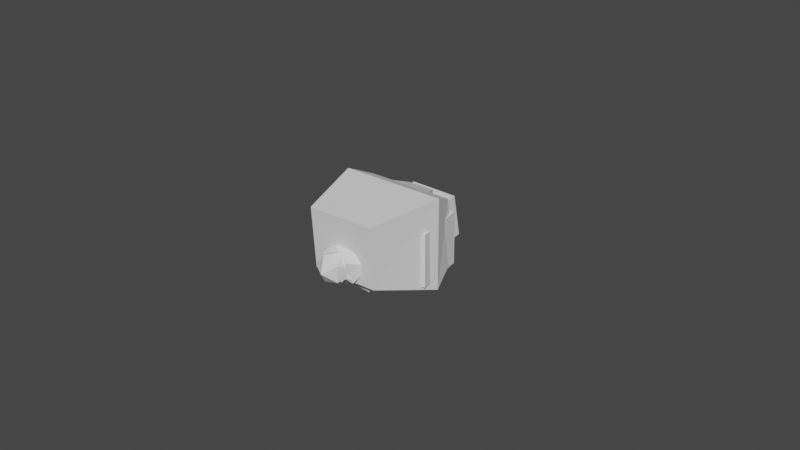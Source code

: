 # Source: ShyBoy.blend  (saved by Blender 2.93.20; exported with 4.5.12 LTS)
import bpy
from mathutils import Matrix  # noqa: F401  (used for matrix-valued properties, if any)

bpy.ops.wm.read_factory_settings(use_empty=True)
scene = bpy.context.scene
scene.name = 'Scene'

# ---- collections
col_collection = bpy.data.collections.new('Collection'); scene.collection.children.link(col_collection)
col_box_man = bpy.data.collections.new('box man'); scene.collection.children.link(col_box_man)

# ---- world
world_world = bpy.data.worlds.new('World'); scene.world = world_world
world_world.use_nodes = True; world_world.node_tree.nodes.clear()
_N = world_world.node_tree.nodes; _L = world_world.node_tree.links
n0 = _N.new('ShaderNodeOutputWorld'); n0.name = 'World Output'; n0.location = (300, 300)
n1 = _N.new('ShaderNodeBackground'); n1.name = 'Background'; n1.location = (10, 300)
n1.inputs[0].default_value = (0.05088, 0.05088, 0.05088, 1.0)
_L.new(n1.outputs[0], n0.inputs[0])
n0.is_active_output = True
world_world.color = (0.05088, 0.05088, 0.05088)
world_world.use_sun_shadow = False
world_world.sun_shadow_jitter_overblur = 0.0

# ---- meshes
me_cube_005 = bpy.data.meshes.new('Cube.005')
me_cube_005.from_pydata([(0.06266, 0.01499, -0.1939), (0.1796, -0.08658, -0.04498), (-0.006427, -0.1711, -0.1116), (-0.1448, -0.009882, -0.1439), (-0.04434, 0.1742, -0.09716), (0.1561, 0.1268, -0.03605), (0.04434, -0.1742, 0.09716), (-0.1561, -0.1268, 0.03605), (-0.1796, 0.08658, 0.04498), (0.006426, 0.1711, 0.1116), (0.1448, 0.009882, 0.1439), (-0.06266, -0.01499, 0.1939)], [], [(0, 1, 2), (1, 0, 5), (0, 2, 3), (0, 3, 4), (0, 4, 5), (1, 5, 10), (2, 1, 6), (3, 2, 7), (4, 3, 8), (5, 4, 9), (1, 10, 6), (2, 6, 7), (3, 7, 8), (4, 8, 9), (5, 9, 10), (6, 10, 11), (7, 6, 11), (8, 7, 11), (9, 8, 11), (10, 9, 11)])
_uv = me_cube_005.uv_layers.new(name='UVMap')
_uv.uv.foreach_set('vector', [0.8182, 0.0, 0.7273, 0.1575, 0.9091, 0.1575, 0.7273, 0.1575, 0.6364, 0.0, 0.5455, 0.1575, 0.09091, 0.0, 0.0, 0.1575, 0.1818, 0.1575, 0.2727, 0.0, 0.1818, 0.1575, 0.3636, 0.1575, 0.4545, 0.0, 0.3636, 0.1575, 0.5455, 0.1575, 0.7273, 0.1575, 0.5455, 0.1575, 0.6364, 0.3149, 0.9091, 0.1575, 0.7273, 0.1575, 0.8182, 0.3149, 0.1818, 0.1575, 0.0, 0.1575, 0.09091, 0.3149, 0.3636, 0.1575, 0.1818, 0.1575, 0.2727, 0.3149, 0.5455, 0.1575, 0.3636, 0.1575, 0.4545, 0.3149, 0.7273, 0.1575, 0.6364, 0.3149, 0.8182, 0.3149, 0.9091, 0.1575, 0.8182, 0.3149, 1.0, 0.3149, 0.1818, 0.1575, 0.09091, 0.3149, 0.2727, 0.3149, 0.3636, 0.1575, 0.2727, 0.3149, 0.4545, 0.3149, 0.5455, 0.1575, 0.4545, 0.3149, 0.6364, 0.3149, 0.8182, 0.3149, 0.6364, 0.3149, 0.7273, 0.4724, 1.0, 0.3149, 0.8182, 0.3149, 0.9091, 0.4724, 0.2727, 0.3149, 0.09091, 0.3149, 0.1818, 0.4724, 0.4545, 0.3149, 0.2727, 0.3149, 0.3636, 0.4724, 0.6364, 0.3149, 0.4545, 0.3149, 0.5455, 0.4724])
me_cube_005.use_remesh_fix_poles = True
me_cube_005.use_remesh_preserve_attributes = False
me_cube_005.use_mirror_vertex_groups = False
me_cube_005.update()
me_cube_001 = bpy.data.meshes.new('Cube.001')
me_cube_001.from_pydata([(0.03209, 0.01075, -0.41), (0.3359, -0.1729, -0.1628), (-0.0542, -0.3564, -0.1982), (-0.3495, -0.04072, -0.213), (-0.142, 0.3379, -0.1868), (0.2816, 0.2562, -0.1558), (0.142, -0.3379, 0.1868), (-0.2816, -0.2562, 0.1558), (-0.3359, 0.1729, 0.1628), (0.0542, 0.3564, 0.1982), (0.3495, 0.04072, 0.213), (-0.03209, -0.01075, 0.41)], [], [(0, 1, 2), (1, 0, 5), (0, 2, 3), (0, 3, 4), (0, 4, 5), (1, 5, 10), (2, 1, 6), (3, 2, 7), (4, 3, 8), (5, 4, 9), (1, 10, 6), (2, 6, 7), (3, 7, 8), (4, 8, 9), (5, 9, 10), (6, 10, 11), (7, 6, 11), (8, 7, 11), (9, 8, 11), (10, 9, 11)])
_uv = me_cube_001.uv_layers.new(name='UVMap')
_uv.uv.foreach_set('vector', [0.8182, 0.0, 0.7273, 0.1575, 0.9091, 0.1575, 0.7273, 0.1575, 0.6364, 0.0, 0.5455, 0.1575, 0.09091, 0.0, 0.0, 0.1575, 0.1818, 0.1575, 0.2727, 0.0, 0.1818, 0.1575, 0.3636, 0.1575, 0.4545, 0.0, 0.3636, 0.1575, 0.5455, 0.1575, 0.7273, 0.1575, 0.5455, 0.1575, 0.6364, 0.3149, 0.9091, 0.1575, 0.7273, 0.1575, 0.8182, 0.3149, 0.1818, 0.1575, 0.0, 0.1575, 0.09091, 0.3149, 0.3636, 0.1575, 0.1818, 0.1575, 0.2727, 0.3149, 0.5455, 0.1575, 0.3636, 0.1575, 0.4545, 0.3149, 0.7273, 0.1575, 0.6364, 0.3149, 0.8182, 0.3149, 0.9091, 0.1575, 0.8182, 0.3149, 1.0, 0.3149, 0.1818, 0.1575, 0.09091, 0.3149, 0.2727, 0.3149, 0.3636, 0.1575, 0.2727, 0.3149, 0.4545, 0.3149, 0.5455, 0.1575, 0.4545, 0.3149, 0.6364, 0.3149, 0.8182, 0.3149, 0.6364, 0.3149, 0.7273, 0.4724, 1.0, 0.3149, 0.8182, 0.3149, 0.9091, 0.4724, 0.2727, 0.3149, 0.09091, 0.3149, 0.1818, 0.4724, 0.4545, 0.3149, 0.2727, 0.3149, 0.3636, 0.4724, 0.6364, 0.3149, 0.4545, 0.3149, 0.5455, 0.4724])
me_cube_001.use_remesh_fix_poles = True
me_cube_001.use_remesh_preserve_attributes = False
me_cube_001.use_mirror_vertex_groups = False
me_cube_001.update()
me_cube_002 = bpy.data.meshes.new('Cube.002')
me_cube_002.from_pydata([(-0.237, -0.05917, -0.331), (-0.3515, 0.2132, -0.0151), (-0.01663, 0.3083, -0.2719), (0.1947, -0.05926, -0.3575), (-0.009508, -0.3815, -0.1536), (-0.3471, -0.2131, 0.05796), (0.009508, 0.3815, 0.1536), (0.3471, 0.2131, -0.05797), (0.3515, -0.2132, 0.0151), (0.01663, -0.3083, 0.2719), (-0.1947, 0.05926, 0.3575), (0.237, 0.05917, 0.331)], [], [(0, 1, 2), (1, 0, 5), (0, 2, 3), (0, 3, 4), (0, 4, 5), (1, 5, 10), (2, 1, 6), (3, 2, 7), (4, 3, 8), (5, 4, 9), (1, 10, 6), (2, 6, 7), (3, 7, 8), (4, 8, 9), (5, 9, 10), (6, 10, 11), (7, 6, 11), (8, 7, 11), (9, 8, 11), (10, 9, 11)])
_uv = me_cube_002.uv_layers.new(name='UVMap')
_uv.uv.foreach_set('vector', [0.8182, 0.0, 0.7273, 0.1575, 0.9091, 0.1575, 0.7273, 0.1575, 0.6364, 0.0, 0.5455, 0.1575, 0.09091, 0.0, 0.0, 0.1575, 0.1818, 0.1575, 0.2727, 0.0, 0.1818, 0.1575, 0.3636, 0.1575, 0.4545, 0.0, 0.3636, 0.1575, 0.5455, 0.1575, 0.7273, 0.1575, 0.5455, 0.1575, 0.6364, 0.3149, 0.9091, 0.1575, 0.7273, 0.1575, 0.8182, 0.3149, 0.1818, 0.1575, 0.0, 0.1575, 0.09091, 0.3149, 0.3636, 0.1575, 0.1818, 0.1575, 0.2727, 0.3149, 0.5455, 0.1575, 0.3636, 0.1575, 0.4545, 0.3149, 0.7273, 0.1575, 0.6364, 0.3149, 0.8182, 0.3149, 0.9091, 0.1575, 0.8182, 0.3149, 1.0, 0.3149, 0.1818, 0.1575, 0.09091, 0.3149, 0.2727, 0.3149, 0.3636, 0.1575, 0.2727, 0.3149, 0.4545, 0.3149, 0.5455, 0.1575, 0.4545, 0.3149, 0.6364, 0.3149, 0.8182, 0.3149, 0.6364, 0.3149, 0.7273, 0.4724, 1.0, 0.3149, 0.8182, 0.3149, 0.9091, 0.4724, 0.2727, 0.3149, 0.09091, 0.3149, 0.1818, 0.4724, 0.4545, 0.3149, 0.2727, 0.3149, 0.3636, 0.4724, 0.6364, 0.3149, 0.4545, 0.3149, 0.5455, 0.4724])
me_cube_002.use_remesh_fix_poles = True
me_cube_002.use_remesh_preserve_attributes = False
me_cube_002.use_mirror_vertex_groups = False
me_cube_002.update()
me_cube_003 = bpy.data.meshes.new('Cube.003')
me_cube_003.from_pydata([(-0.0004452, 0.01345, -0.305), (0.2207, -0.1543, -0.1438), (-0.0846, -0.2534, -0.1477), (-0.2733, 0.006016, -0.136), (-0.08456, 0.2655, -0.1248), (0.2207, 0.1664, -0.1297), (0.08456, -0.2655, 0.1248), (-0.2207, -0.1664, 0.1297), (-0.2207, 0.1543, 0.1438), (0.0846, 0.2534, 0.1477), (0.2733, -0.006016, 0.136), (0.0004452, -0.01345, 0.305)], [], [(0, 1, 2), (1, 0, 5), (0, 2, 3), (0, 3, 4), (0, 4, 5), (1, 5, 10), (2, 1, 6), (3, 2, 7), (4, 3, 8), (5, 4, 9), (1, 10, 6), (2, 6, 7), (3, 7, 8), (4, 8, 9), (5, 9, 10), (6, 10, 11), (7, 6, 11), (8, 7, 11), (9, 8, 11), (10, 9, 11)])
_uv = me_cube_003.uv_layers.new(name='UVMap')
_uv.uv.foreach_set('vector', [0.8182, 0.0, 0.7273, 0.1575, 0.9091, 0.1575, 0.7273, 0.1575, 0.6364, 0.0, 0.5455, 0.1575, 0.09091, 0.0, 0.0, 0.1575, 0.1818, 0.1575, 0.2727, 0.0, 0.1818, 0.1575, 0.3636, 0.1575, 0.4545, 0.0, 0.3636, 0.1575, 0.5455, 0.1575, 0.7273, 0.1575, 0.5455, 0.1575, 0.6364, 0.3149, 0.9091, 0.1575, 0.7273, 0.1575, 0.8182, 0.3149, 0.1818, 0.1575, 0.0, 0.1575, 0.09091, 0.3149, 0.3636, 0.1575, 0.1818, 0.1575, 0.2727, 0.3149, 0.5455, 0.1575, 0.3636, 0.1575, 0.4545, 0.3149, 0.7273, 0.1575, 0.6364, 0.3149, 0.8182, 0.3149, 0.9091, 0.1575, 0.8182, 0.3149, 1.0, 0.3149, 0.1818, 0.1575, 0.09091, 0.3149, 0.2727, 0.3149, 0.3636, 0.1575, 0.2727, 0.3149, 0.4545, 0.3149, 0.5455, 0.1575, 0.4545, 0.3149, 0.6364, 0.3149, 0.8182, 0.3149, 0.6364, 0.3149, 0.7273, 0.4724, 1.0, 0.3149, 0.8182, 0.3149, 0.9091, 0.4724, 0.2727, 0.3149, 0.09091, 0.3149, 0.1818, 0.4724, 0.4545, 0.3149, 0.2727, 0.3149, 0.3636, 0.4724, 0.6364, 0.3149, 0.4545, 0.3149, 0.5455, 0.4724])
me_cube_003.use_remesh_fix_poles = True
me_cube_003.use_remesh_preserve_attributes = False
me_cube_003.use_mirror_vertex_groups = False
me_cube_003.update()
me_cube_004 = bpy.data.meshes.new('Cube.004')
me_cube_004.from_pydata([(0.006692, 0.004836, -0.3052), (0.2275, -0.1533, -0.134), (-0.07538, -0.2594, -0.1423), (-0.2699, -0.004017, -0.1426), (-0.08731, 0.2599, -0.1344), (0.2201, 0.1676, -0.1291), (0.08731, -0.2599, 0.1344), (-0.2201, -0.1676, 0.1291), (-0.2275, 0.1533, 0.134), (0.07538, 0.2594, 0.1423), (0.2699, 0.004017, 0.1426), (-0.006693, -0.004836, 0.3052)], [], [(0, 1, 2), (1, 0, 5), (0, 2, 3), (0, 3, 4), (0, 4, 5), (1, 5, 10), (2, 1, 6), (3, 2, 7), (4, 3, 8), (5, 4, 9), (1, 10, 6), (2, 6, 7), (3, 7, 8), (4, 8, 9), (5, 9, 10), (6, 10, 11), (7, 6, 11), (8, 7, 11), (9, 8, 11), (10, 9, 11)])
_uv = me_cube_004.uv_layers.new(name='UVMap')
_uv.uv.foreach_set('vector', [0.8182, 0.0, 0.7273, 0.1575, 0.9091, 0.1575, 0.7273, 0.1575, 0.6364, 0.0, 0.5455, 0.1575, 0.09091, 0.0, 0.0, 0.1575, 0.1818, 0.1575, 0.2727, 0.0, 0.1818, 0.1575, 0.3636, 0.1575, 0.4545, 0.0, 0.3636, 0.1575, 0.5455, 0.1575, 0.7273, 0.1575, 0.5455, 0.1575, 0.6364, 0.3149, 0.9091, 0.1575, 0.7273, 0.1575, 0.8182, 0.3149, 0.1818, 0.1575, 0.0, 0.1575, 0.09091, 0.3149, 0.3636, 0.1575, 0.1818, 0.1575, 0.2727, 0.3149, 0.5455, 0.1575, 0.3636, 0.1575, 0.4545, 0.3149, 0.7273, 0.1575, 0.6364, 0.3149, 0.8182, 0.3149, 0.9091, 0.1575, 0.8182, 0.3149, 1.0, 0.3149, 0.1818, 0.1575, 0.09091, 0.3149, 0.2727, 0.3149, 0.3636, 0.1575, 0.2727, 0.3149, 0.4545, 0.3149, 0.5455, 0.1575, 0.4545, 0.3149, 0.6364, 0.3149, 0.8182, 0.3149, 0.6364, 0.3149, 0.7273, 0.4724, 1.0, 0.3149, 0.8182, 0.3149, 0.9091, 0.4724, 0.2727, 0.3149, 0.09091, 0.3149, 0.1818, 0.4724, 0.4545, 0.3149, 0.2727, 0.3149, 0.3636, 0.4724, 0.6364, 0.3149, 0.4545, 0.3149, 0.5455, 0.4724])
me_cube_004.use_remesh_fix_poles = True
me_cube_004.use_remesh_preserve_attributes = False
me_cube_004.use_mirror_vertex_groups = False
me_cube_004.update()
me_cube_006 = bpy.data.meshes.new('Cube.006')
me_cube_006.from_pydata([(-0.1929, -0.6792, -0.8958), (-0.3328, -0.4448, 0.7341), (-0.2092, 0.2209, -0.7147), (-0.3351, 0.8012, 0.7722), (0.3578, -0.6798, -0.8431), (0.1866, -0.4453, 0.7838), (0.3414, 0.2203, -0.6621), (0.1843, 0.8006, 0.8219), (-0.6148, -0.7319, -0.08021), (-0.6174, 0.8363, -0.03586), (0.6148, 0.8349, 0.08204), (0.6173, -0.7333, 0.03768)], [], [(8, 1, 3, 9), (9, 3, 7, 10), (10, 7, 5, 11), (11, 5, 1, 8), (2, 6, 4, 0), (7, 3, 1, 5), (4, 11, 8, 0), (6, 10, 11, 4), (2, 9, 10, 6), (0, 8, 9, 2)])
_uv = me_cube_006.uv_layers.new(name='UVMap')
_uv.uv.foreach_set('vector', [0.5061, 0.0, 0.625, 0.0, 0.625, 0.25, 0.5061, 0.25, 0.5061, 0.25, 0.625, 0.25, 0.625, 0.5, 0.5061, 0.5, 0.5061, 0.5, 0.625, 0.5, 0.625, 0.75, 0.5061, 0.75, 0.5061, 0.75, 0.625, 0.75, 0.625, 1.0, 0.5061, 1.0, 0.125, 0.5, 0.375, 0.5, 0.375, 0.75, 0.125, 0.75, 0.625, 0.5, 0.875, 0.5, 0.875, 0.75, 0.625, 0.75, 0.375, 0.75, 0.5061, 0.75, 0.5061, 1.0, 0.375, 1.0, 0.375, 0.5, 0.5061, 0.5, 0.5061, 0.75, 0.375, 0.75, 0.375, 0.25, 0.5061, 0.25, 0.5061, 0.5, 0.375, 0.5, 0.375, 0.0, 0.5061, 0.0, 0.5061, 0.25, 0.375, 0.25])
me_cube_006.use_remesh_fix_poles = True
me_cube_006.use_remesh_preserve_attributes = False
me_cube_006.use_mirror_vertex_groups = False
me_cube_006.update()
me_cube_007 = bpy.data.meshes.new('Cube.007')
me_cube_007.from_pydata([(-0.2206, -0.211, -0.4655), (-0.2716, -0.3145, 0.359), (-0.2268, 0.3039, -0.4012), (-0.2777, 0.2004, 0.4232), (0.2972, -0.2088, -0.4332), (0.2463, -0.3124, 0.3912), (0.2911, 0.306, -0.369), (0.162, 0.2364, 0.4955)], [], [(0, 1, 3, 2), (2, 3, 7, 6), (6, 7, 5, 4), (4, 5, 1, 0), (2, 6, 4, 0), (7, 3, 1, 5)])
_uv = me_cube_007.uv_layers.new(name='UVMap')
_uv.uv.foreach_set('vector', [0.375, 0.0, 0.625, 0.0, 0.625, 0.25, 0.375, 0.25, 0.375, 0.25, 0.625, 0.25, 0.625, 0.5, 0.375, 0.5, 0.375, 0.5, 0.625, 0.5, 0.625, 0.75, 0.375, 0.75, 0.375, 0.75, 0.625, 0.75, 0.625, 1.0, 0.375, 1.0, 0.125, 0.5, 0.375, 0.5, 0.375, 0.75, 0.125, 0.75, 0.625, 0.5, 0.875, 0.5, 0.875, 0.75, 0.625, 0.75])
me_cube_007.use_remesh_fix_poles = True
me_cube_007.use_remesh_preserve_attributes = False
me_cube_007.use_mirror_vertex_groups = False
me_cube_007.update()
me_cube_008 = bpy.data.meshes.new('Cube.008')
me_cube_008.from_pydata([(-0.5612, -0.7124, -1.151), (-0.8722, -0.579, 0.7022), (-0.5707, 0.4777, -1.076), (-0.8852, 0.6781, 0.8272), (0.7055, -0.7072, -1.072), (0.7831, -0.5721, 0.8053), (0.6959, 0.4829, -0.9974), (0.7701, 0.6849, 0.9303), (-1.011, -0.8225, 0.1999), (-1.018, 0.9379, 0.192), (0.9784, 0.9461, 0.3163), (0.9851, -0.8143, 0.3242)], [], [(8, 1, 3, 9), (9, 3, 7, 10), (10, 7, 5, 11), (11, 5, 1, 8), (2, 6, 4, 0), (7, 3, 1, 5), (4, 11, 8, 0), (6, 10, 11, 4), (2, 9, 10, 6), (0, 8, 9, 2)])
_uv = me_cube_008.uv_layers.new(name='UVMap')
_uv.uv.foreach_set('vector', [0.5327, 0.0, 0.625, 0.0, 0.625, 0.25, 0.5327, 0.25, 0.5327, 0.25, 0.625, 0.25, 0.625, 0.5, 0.5327, 0.5, 0.5327, 0.5, 0.625, 0.5, 0.625, 0.75, 0.5327, 0.75, 0.5327, 0.75, 0.625, 0.75, 0.625, 1.0, 0.5327, 1.0, 0.125, 0.5, 0.375, 0.5, 0.375, 0.75, 0.125, 0.75, 0.625, 0.5, 0.875, 0.5, 0.875, 0.75, 0.625, 0.75, 0.375, 0.75, 0.5327, 0.75, 0.5327, 1.0, 0.375, 1.0, 0.375, 0.5, 0.5327, 0.5, 0.5327, 0.75, 0.375, 0.75, 0.375, 0.25, 0.5327, 0.25, 0.5327, 0.5, 0.375, 0.5, 0.375, 0.0, 0.5327, 0.0, 0.5327, 0.25, 0.375, 0.25])
me_cube_008.use_remesh_fix_poles = True
me_cube_008.use_remesh_preserve_attributes = False
me_cube_008.use_mirror_vertex_groups = False
me_cube_008.update()
me_cube_009 = bpy.data.meshes.new('Cube.009')
me_cube_009.from_pydata([(-0.4303, -0.4112, -0.6275), (-0.5024, -0.4241, 0.5314), (-0.4361, 0.4203, -0.5898), (-0.5082, 0.4073, 0.5691), (0.5082, -0.4073, -0.5691), (0.4361, -0.4203, 0.5898), (0.5024, 0.4241, -0.5314), (0.4303, 0.4112, 0.6275)], [], [(0, 1, 3, 2), (2, 3, 7, 6), (6, 7, 5, 4), (4, 5, 1, 0), (2, 6, 4, 0), (7, 3, 1, 5)])
_uv = me_cube_009.uv_layers.new(name='UVMap')
_uv.uv.foreach_set('vector', [0.375, 0.0, 0.625, 0.0, 0.625, 0.25, 0.375, 0.25, 0.375, 0.25, 0.625, 0.25, 0.625, 0.5, 0.375, 0.5, 0.375, 0.5, 0.625, 0.5, 0.625, 0.75, 0.375, 0.75, 0.375, 0.75, 0.625, 0.75, 0.625, 1.0, 0.375, 1.0, 0.125, 0.5, 0.375, 0.5, 0.375, 0.75, 0.125, 0.75, 0.625, 0.5, 0.875, 0.5, 0.875, 0.75, 0.625, 0.75])
me_cube_009.use_remesh_fix_poles = True
me_cube_009.use_remesh_preserve_attributes = False
me_cube_009.use_mirror_vertex_groups = False
me_cube_009.update()
me_cube_010 = bpy.data.meshes.new('Cube.010')
me_cube_010.from_pydata([(-0.9018, -0.5093, -0.5031), (-0.8488, -0.5093, 0.5127), (-0.9018, 0.5093, -0.5031), (-0.8488, 0.5093, 0.5127), (0.993, -0.5093, -0.4357), (0.7789, -0.5093, 0.5706), (0.993, 0.5093, -0.4357), (0.7789, 0.5093, 0.5706), (0.01369, 0.5093, -0.6862), (-0.03495, 0.5093, 0.5417), (0.01369, -0.5093, -0.6862), (-0.03495, -0.5093, 0.5417)], [], [(0, 1, 3, 2), (8, 9, 7, 6), (6, 7, 5, 4), (10, 11, 1, 0), (8, 6, 4, 10), (9, 3, 1, 11), (7, 9, 11, 5), (2, 8, 10, 0), (4, 5, 11, 10), (2, 3, 9, 8)])
_uv = me_cube_010.uv_layers.new(name='UVMap')
_uv.uv.foreach_set('vector', [0.375, 0.0, 0.625, 0.0, 0.625, 0.25, 0.375, 0.25, 0.375, 0.375, 0.625, 0.375, 0.625, 0.5, 0.375, 0.5, 0.375, 0.5, 0.625, 0.5, 0.625, 0.75, 0.375, 0.75, 0.375, 0.875, 0.625, 0.875, 0.625, 1.0, 0.375, 1.0, 0.25, 0.5, 0.375, 0.5, 0.375, 0.75, 0.25, 0.75, 0.75, 0.5, 0.875, 0.5, 0.875, 0.75, 0.75, 0.75, 0.625, 0.5, 0.75, 0.5, 0.75, 0.75, 0.625, 0.75, 0.125, 0.5, 0.25, 0.5, 0.25, 0.75, 0.125, 0.75, 0.375, 0.75, 0.625, 0.75, 0.625, 0.875, 0.375, 0.875, 0.375, 0.25, 0.625, 0.25, 0.625, 0.375, 0.375, 0.375])
me_cube_010.use_remesh_fix_poles = True
me_cube_010.use_remesh_preserve_attributes = False
me_cube_010.use_mirror_vertex_groups = False
me_cube_010.update()
me_cube_011 = bpy.data.meshes.new('Cube.011')
me_cube_011.from_pydata([(-0.1233, 0.3875, -1.031), (-0.6485, 0.3758, 0.9036), (0.5345, 0.3969, -0.8861), (0.1982, 0.3879, 1.09), (-0.1062, -0.2894, -1.065), (-0.6265, -0.4955, 0.8604), (0.5516, -0.2799, -0.9196), (0.2202, -0.4833, 1.047)], [], [(0, 1, 3, 2), (2, 3, 7, 6), (6, 7, 5, 4), (4, 5, 1, 0), (2, 6, 4, 0), (7, 3, 1, 5)])
_uv = me_cube_011.uv_layers.new(name='UVMap')
_uv.uv.foreach_set('vector', [0.375, 0.0, 0.625, 0.0, 0.625, 0.25, 0.375, 0.25, 0.375, 0.25, 0.625, 0.25, 0.625, 0.5, 0.375, 0.5, 0.375, 0.5, 0.625, 0.5, 0.625, 0.75, 0.375, 0.75, 0.375, 0.75, 0.625, 0.75, 0.625, 1.0, 0.375, 1.0, 0.125, 0.5, 0.375, 0.5, 0.375, 0.75, 0.125, 0.75, 0.625, 0.5, 0.875, 0.5, 0.875, 0.75, 0.625, 0.75])
me_cube_011.use_remesh_fix_poles = True
me_cube_011.use_remesh_preserve_attributes = False
me_cube_011.use_mirror_vertex_groups = False
me_cube_011.update()
me_cube_012 = bpy.data.meshes.new('Cube.012')
me_cube_012.from_pydata([(-0.1627, -0.1412, -1.07), (-0.3195, -0.369, 1.032), (-0.1724, 0.244, -1.049), (-0.3349, 0.2425, 1.064), (0.2197, -0.132, -1.061), (0.2876, -0.3544, 1.046), (0.21, 0.2532, -1.04), (0.2721, 0.257, 1.078)], [], [(0, 1, 3, 2), (2, 3, 7, 6), (6, 7, 5, 4), (4, 5, 1, 0), (2, 6, 4, 0), (7, 3, 1, 5)])
_uv = me_cube_012.uv_layers.new(name='UVMap')
_uv.uv.foreach_set('vector', [0.375, 0.0, 0.625, 0.0, 0.625, 0.25, 0.375, 0.25, 0.375, 0.25, 0.625, 0.25, 0.625, 0.5, 0.375, 0.5, 0.375, 0.5, 0.625, 0.5, 0.625, 0.75, 0.375, 0.75, 0.375, 0.75, 0.625, 0.75, 0.625, 1.0, 0.375, 1.0, 0.125, 0.5, 0.375, 0.5, 0.375, 0.75, 0.125, 0.75, 0.625, 0.5, 0.875, 0.5, 0.875, 0.75, 0.625, 0.75])
me_cube_012.use_remesh_fix_poles = True
me_cube_012.use_remesh_preserve_attributes = False
me_cube_012.use_mirror_vertex_groups = False
me_cube_012.update()
me_cube_013 = bpy.data.meshes.new('Cube.013')
me_cube_013.from_pydata([(-0.2858, -0.6608, -0.3015), (-0.2932, -0.5675, -0.08337), (-0.2414, 0.6567, 0.02882), (-0.1757, 0.4291, 0.3017), (0.238, -0.6773, -0.3058), (0.2306, -0.584, -0.08767), (0.2824, 0.6401, 0.02453), (0.2325, 0.4162, 0.2983), (-0.2591, 0.1306, -0.1031), (-0.2007, 0.05795, 0.1694), (0.2647, 0.114, -0.1074), (0.2075, 0.04504, 0.166)], [], [(8, 9, 3, 2), (2, 3, 7, 6), (10, 11, 5, 4), (4, 5, 1, 0), (8, 10, 4, 0), (11, 9, 1, 5), (7, 3, 9, 11), (2, 6, 10, 8), (6, 7, 11, 10), (0, 1, 9, 8)])
_uv = me_cube_013.uv_layers.new(name='UVMap')
_uv.uv.foreach_set('vector', [0.375, 0.1502, 0.625, 0.1502, 0.625, 0.25, 0.375, 0.25, 0.375, 0.25, 0.625, 0.25, 0.625, 0.5, 0.375, 0.5, 0.375, 0.5998, 0.625, 0.5998, 0.625, 0.75, 0.375, 0.75, 0.375, 0.75, 0.625, 0.75, 0.625, 1.0, 0.375, 1.0, 0.125, 0.5998, 0.375, 0.5998, 0.375, 0.75, 0.125, 0.75, 0.625, 0.5998, 0.875, 0.5998, 0.875, 0.75, 0.625, 0.75, 0.625, 0.5, 0.875, 0.5, 0.875, 0.5998, 0.625, 0.5998, 0.125, 0.5, 0.375, 0.5, 0.375, 0.5998, 0.125, 0.5998, 0.375, 0.5, 0.625, 0.5, 0.625, 0.5998, 0.375, 0.5998, 0.375, 0.0, 0.625, 0.0, 0.625, 0.1502, 0.375, 0.1502])
me_cube_013.use_remesh_fix_poles = True
me_cube_013.use_remesh_preserve_attributes = False
me_cube_013.use_mirror_vertex_groups = False
me_cube_013.update()
me_cube_014 = bpy.data.meshes.new('Cube.014')
me_cube_014.from_pydata([(-0.247, -0.708, -0.2165), (-0.2589, -0.5897, -0.01109), (-0.2803, 0.6399, -0.04716), (-0.1996, 0.4512, 0.2502), (0.2768, -0.694, -0.2253), (0.2649, -0.5757, -0.01984), (0.2435, 0.654, -0.05591), (0.2086, 0.4621, 0.2434), (-0.267, 0.1017, -0.1148), (-0.2029, 0.06596, 0.1637), (0.2568, 0.1157, -0.1235), (0.2053, 0.0769, 0.1569)], [], [(8, 9, 3, 2), (2, 3, 7, 6), (10, 11, 5, 4), (4, 5, 1, 0), (8, 10, 4, 0), (11, 9, 1, 5), (7, 3, 9, 11), (2, 6, 10, 8), (6, 7, 11, 10), (0, 1, 9, 8)])
_uv = me_cube_014.uv_layers.new(name='UVMap')
_uv.uv.foreach_set('vector', [0.375, 0.1502, 0.625, 0.1502, 0.625, 0.25, 0.375, 0.25, 0.375, 0.25, 0.625, 0.25, 0.625, 0.5, 0.375, 0.5, 0.375, 0.5998, 0.625, 0.5998, 0.625, 0.75, 0.375, 0.75, 0.375, 0.75, 0.625, 0.75, 0.625, 1.0, 0.375, 1.0, 0.125, 0.5998, 0.375, 0.5998, 0.375, 0.75, 0.125, 0.75, 0.625, 0.5998, 0.875, 0.5998, 0.875, 0.75, 0.625, 0.75, 0.625, 0.5, 0.875, 0.5, 0.875, 0.5998, 0.625, 0.5998, 0.125, 0.5, 0.375, 0.5, 0.375, 0.5998, 0.125, 0.5998, 0.375, 0.5, 0.625, 0.5, 0.625, 0.5998, 0.375, 0.5998, 0.375, 0.0, 0.625, 0.0, 0.625, 0.1502, 0.375, 0.1502])
me_cube_014.use_remesh_fix_poles = True
me_cube_014.use_remesh_preserve_attributes = False
me_cube_014.use_mirror_vertex_groups = False
me_cube_014.update()
me_cube_015 = bpy.data.meshes.new('Cube.015')
me_cube_015.from_pydata([(-0.1798, -0.09539, -1.068), (-0.3032, -0.3914, 1.028), (-0.1803, 0.2664, -1.039), (-0.304, 0.2191, 1.078), (0.1801, -0.09492, -1.068), (0.3042, -0.3906, 1.028), (0.1796, 0.2668, -1.039), (0.3034, 0.2199, 1.078)], [], [(0, 1, 3, 2), (2, 3, 7, 6), (6, 7, 5, 4), (4, 5, 1, 0), (2, 6, 4, 0), (7, 3, 1, 5)])
_uv = me_cube_015.uv_layers.new(name='UVMap')
_uv.uv.foreach_set('vector', [0.375, 0.0, 0.625, 0.0, 0.625, 0.25, 0.375, 0.25, 0.375, 0.25, 0.625, 0.25, 0.625, 0.5, 0.375, 0.5, 0.375, 0.5, 0.625, 0.5, 0.625, 0.75, 0.375, 0.75, 0.375, 0.75, 0.625, 0.75, 0.625, 1.0, 0.375, 1.0, 0.125, 0.5, 0.375, 0.5, 0.375, 0.75, 0.125, 0.75, 0.625, 0.5, 0.875, 0.5, 0.875, 0.75, 0.625, 0.75])
me_cube_015.use_remesh_fix_poles = True
me_cube_015.use_remesh_preserve_attributes = False
me_cube_015.use_mirror_vertex_groups = False
me_cube_015.update()
me_cube_016 = bpy.data.meshes.new('Cube.016')
me_cube_016.from_pydata([(-0.4093, -0.2888, -0.9886), (-0.361, -0.4863, 1.006), (-0.4118, 0.384, -0.9546), (-0.3642, 0.3797, 1.05), (0.2668, -0.2838, -1.038), (0.5093, -0.4799, 0.9427), (0.2643, 0.389, -1.004), (0.5061, 0.3861, 0.9865)], [], [(0, 1, 3, 2), (2, 3, 7, 6), (6, 7, 5, 4), (4, 5, 1, 0), (2, 6, 4, 0), (7, 3, 1, 5)])
_uv = me_cube_016.uv_layers.new(name='UVMap')
_uv.uv.foreach_set('vector', [0.375, 0.0, 0.625, 0.0, 0.625, 0.25, 0.375, 0.25, 0.375, 0.25, 0.625, 0.25, 0.625, 0.5, 0.375, 0.5, 0.375, 0.5, 0.625, 0.5, 0.625, 0.75, 0.375, 0.75, 0.375, 0.75, 0.625, 0.75, 0.625, 1.0, 0.375, 1.0, 0.125, 0.5, 0.375, 0.5, 0.375, 0.75, 0.125, 0.75, 0.625, 0.5, 0.875, 0.5, 0.875, 0.75, 0.625, 0.75])
me_cube_016.use_remesh_fix_poles = True
me_cube_016.use_remesh_preserve_attributes = False
me_cube_016.use_mirror_vertex_groups = False
me_cube_016.update()
me_cube_017 = bpy.data.meshes.new('Cube.017')
me_cube_017.from_pydata([(-0.5179, 0.01021, -0.6215), (0.01639, -0.4202, 0.71), (-0.435, 0.4321, -0.528), (0.1102, 0.05689, 0.8158), (-0.1301, -0.02687, -0.7981), (0.4549, -0.4621, 0.5103), (-0.04718, 0.395, -0.7045), (0.5487, 0.01496, 0.6161)], [], [(0, 1, 3, 2), (2, 3, 7, 6), (6, 7, 5, 4), (4, 5, 1, 0), (2, 6, 4, 0), (7, 3, 1, 5)])
_uv = me_cube_017.uv_layers.new(name='UVMap')
_uv.uv.foreach_set('vector', [0.375, 0.0, 0.625, 0.0, 0.625, 0.25, 0.375, 0.25, 0.375, 0.25, 0.625, 0.25, 0.625, 0.5, 0.375, 0.5, 0.375, 0.5, 0.625, 0.5, 0.625, 0.75, 0.375, 0.75, 0.375, 0.75, 0.625, 0.75, 0.625, 1.0, 0.375, 1.0, 0.125, 0.5, 0.375, 0.5, 0.375, 0.75, 0.125, 0.75, 0.625, 0.5, 0.875, 0.5, 0.875, 0.75, 0.625, 0.75])
me_cube_017.use_remesh_fix_poles = True
me_cube_017.use_remesh_preserve_attributes = False
me_cube_017.use_mirror_vertex_groups = False
me_cube_017.update()
me_cube_018 = bpy.data.meshes.new('Cube.018')
me_cube_018.from_pydata([(-0.3226, -0.1509, -0.5451), (-0.01585, -0.2117, 0.6491), (-0.3229, 0.1513, -0.5448), (-0.01632, 0.2103, 0.6496), (-0.0398, -0.1505, -0.6322), (0.379, -0.2111, 0.5275), (-0.04013, 0.1517, -0.6319), (0.3786, 0.2108, 0.5279)], [], [(0, 1, 3, 2), (2, 3, 7, 6), (6, 7, 5, 4), (4, 5, 1, 0), (2, 6, 4, 0), (7, 3, 1, 5)])
_uv = me_cube_018.uv_layers.new(name='UVMap')
_uv.uv.foreach_set('vector', [0.375, 0.0, 0.625, 0.0, 0.625, 0.25, 0.375, 0.25, 0.375, 0.25, 0.625, 0.25, 0.625, 0.5, 0.375, 0.5, 0.375, 0.5, 0.625, 0.5, 0.625, 0.75, 0.375, 0.75, 0.375, 0.75, 0.625, 0.75, 0.625, 1.0, 0.375, 1.0, 0.125, 0.5, 0.375, 0.5, 0.375, 0.75, 0.125, 0.75, 0.625, 0.5, 0.875, 0.5, 0.875, 0.75, 0.625, 0.75])
me_cube_018.use_remesh_fix_poles = True
me_cube_018.use_remesh_preserve_attributes = False
me_cube_018.use_mirror_vertex_groups = False
me_cube_018.update()
me_cube_019 = bpy.data.meshes.new('Cube.019')
me_cube_019.from_pydata([(-0.1404, -0.07833, -0.3254), (-0.06489, -0.0712, 0.3018), (-0.1536, 0.3314, -0.3285), (-0.07806, 0.3385, 0.2987), (0.06878, -0.07179, -0.3507), (0.1443, -0.06467, 0.2765), (0.05561, 0.338, -0.3537), (0.1311, 0.3451, 0.2734), (-0.07177, -0.2948, -0.09808), (-0.02985, -0.08332, 0.2348), (-0.08404, -0.1865, -0.1653), (-0.04213, 0.02497, 0.1675), (0.05141, -0.2917, -0.1156), (0.09332, -0.08021, 0.2173), (0.03914, -0.1834, -0.1828), (0.08105, 0.02807, 0.1501)], [], [(0, 1, 3, 2), (2, 3, 7, 6), (6, 7, 5, 4), (4, 5, 1, 0), (2, 6, 4, 0), (7, 3, 1, 5), (8, 9, 11, 10), (10, 11, 15, 14), (14, 15, 13, 12), (12, 13, 9, 8), (10, 14, 12, 8), (15, 11, 9, 13)])
_uv = me_cube_019.uv_layers.new(name='UVMap')
_uv.uv.foreach_set('vector', [0.375, 0.0, 0.625, 0.0, 0.625, 0.25, 0.375, 0.25, 0.375, 0.25, 0.625, 0.25, 0.625, 0.5, 0.375, 0.5, 0.375, 0.5, 0.625, 0.5, 0.625, 0.75, 0.375, 0.75, 0.375, 0.75, 0.625, 0.75, 0.625, 1.0, 0.375, 1.0, 0.125, 0.5, 0.375, 0.5, 0.375, 0.75, 0.125, 0.75, 0.625, 0.5, 0.875, 0.5, 0.875, 0.75, 0.625, 0.75, 0.375, 0.0, 0.625, 0.0, 0.625, 0.25, 0.375, 0.25, 0.375, 0.25, 0.625, 0.25, 0.625, 0.5, 0.375, 0.5, 0.375, 0.5, 0.625, 0.5, 0.625, 0.75, 0.375, 0.75, 0.375, 0.75, 0.625, 0.75, 0.625, 1.0, 0.375, 1.0, 0.125, 0.5, 0.375, 0.5, 0.375, 0.75, 0.125, 0.75, 0.625, 0.5, 0.875, 0.5, 0.875, 0.75, 0.625, 0.75])
me_cube_019.use_remesh_fix_poles = True
me_cube_019.use_remesh_preserve_attributes = False
me_cube_019.use_mirror_vertex_groups = False
me_cube_019.update()
me_cube_020 = bpy.data.meshes.new('Cube.020')
me_cube_020.from_pydata([(-0.1003, 0.02283, -0.1766), (0.07783, -0.09652, -0.1624), (-0.1035, -0.1626, -0.06799), (-0.2038, 0.01016, 0.01129), (-0.08442, 0.1829, -0.03417), (0.08964, 0.117, -0.1415), (0.08442, -0.1829, 0.03417), (-0.08964, -0.117, 0.1415), (-0.07783, 0.09652, 0.1624), (0.1035, 0.1626, 0.06799), (0.2038, -0.01016, -0.01129), (0.1003, -0.02283, 0.1766)], [], [(0, 1, 2), (1, 0, 5), (0, 2, 3), (0, 3, 4), (0, 4, 5), (1, 5, 10), (2, 1, 6), (3, 2, 7), (4, 3, 8), (5, 4, 9), (1, 10, 6), (2, 6, 7), (3, 7, 8), (4, 8, 9), (5, 9, 10), (6, 10, 11), (7, 6, 11), (8, 7, 11), (9, 8, 11), (10, 9, 11)])
_uv = me_cube_020.uv_layers.new(name='UVMap')
_uv.uv.foreach_set('vector', [0.8182, 0.0, 0.7273, 0.1575, 0.9091, 0.1575, 0.7273, 0.1575, 0.6364, 0.0, 0.5455, 0.1575, 0.09091, 0.0, 0.0, 0.1575, 0.1818, 0.1575, 0.2727, 0.0, 0.1818, 0.1575, 0.3636, 0.1575, 0.4545, 0.0, 0.3636, 0.1575, 0.5455, 0.1575, 0.7273, 0.1575, 0.5455, 0.1575, 0.6364, 0.3149, 0.9091, 0.1575, 0.7273, 0.1575, 0.8182, 0.3149, 0.1818, 0.1575, 0.0, 0.1575, 0.09091, 0.3149, 0.3636, 0.1575, 0.1818, 0.1575, 0.2727, 0.3149, 0.5455, 0.1575, 0.3636, 0.1575, 0.4545, 0.3149, 0.7273, 0.1575, 0.6364, 0.3149, 0.8182, 0.3149, 0.9091, 0.1575, 0.8182, 0.3149, 1.0, 0.3149, 0.1818, 0.1575, 0.09091, 0.3149, 0.2727, 0.3149, 0.3636, 0.1575, 0.2727, 0.3149, 0.4545, 0.3149, 0.5455, 0.1575, 0.4545, 0.3149, 0.6364, 0.3149, 0.8182, 0.3149, 0.6364, 0.3149, 0.7273, 0.4724, 1.0, 0.3149, 0.8182, 0.3149, 0.9091, 0.4724, 0.2727, 0.3149, 0.09091, 0.3149, 0.1818, 0.4724, 0.4545, 0.3149, 0.2727, 0.3149, 0.3636, 0.4724, 0.6364, 0.3149, 0.4545, 0.3149, 0.5455, 0.4724])
me_cube_020.use_remesh_fix_poles = True
me_cube_020.use_remesh_preserve_attributes = False
me_cube_020.use_mirror_vertex_groups = False
me_cube_020.update()
me_cube_021 = bpy.data.meshes.new('Cube.021')
me_cube_021.from_pydata([(0.1291, 0.001339, -0.7987), (-0.455, -0.4793, 0.4941), (0.04692, 0.4197, -0.6901), (-0.5479, -0.006167, 0.6169), (0.5172, 0.03156, -0.6214), (-0.01616, -0.4451, 0.6946), (0.435, 0.4499, -0.5128), (-0.1091, 0.028, 0.8174)], [], [(0, 1, 3, 2), (2, 3, 7, 6), (6, 7, 5, 4), (4, 5, 1, 0), (2, 6, 4, 0), (7, 3, 1, 5)])
_uv = me_cube_021.uv_layers.new(name='UVMap')
_uv.uv.foreach_set('vector', [0.375, 0.0, 0.625, 0.0, 0.625, 0.25, 0.375, 0.25, 0.375, 0.25, 0.625, 0.25, 0.625, 0.5, 0.375, 0.5, 0.375, 0.5, 0.625, 0.5, 0.625, 0.75, 0.375, 0.75, 0.375, 0.75, 0.625, 0.75, 0.625, 1.0, 0.375, 1.0, 0.125, 0.5, 0.375, 0.5, 0.375, 0.75, 0.125, 0.75, 0.625, 0.5, 0.875, 0.5, 0.875, 0.75, 0.625, 0.75])
me_cube_021.use_remesh_fix_poles = True
me_cube_021.use_remesh_preserve_attributes = False
me_cube_021.use_mirror_vertex_groups = False
me_cube_021.update()
me_cube_022 = bpy.data.meshes.new('Cube.022')
me_cube_022.from_pydata([(0.1056, -0.1848, -0.6153), (-0.3997, -0.2143, 0.5106), (0.07757, 0.1153, -0.6361), (-0.4388, 0.2048, 0.4816), (0.379, -0.1518, -0.5072), (-0.01781, -0.1682, 0.6617), (0.351, 0.1483, -0.528), (-0.05693, 0.2509, 0.6326)], [], [(0, 1, 3, 2), (2, 3, 7, 6), (6, 7, 5, 4), (4, 5, 1, 0), (2, 6, 4, 0), (7, 3, 1, 5)])
_uv = me_cube_022.uv_layers.new(name='UVMap')
_uv.uv.foreach_set('vector', [0.375, 0.0, 0.625, 0.0, 0.625, 0.25, 0.375, 0.25, 0.375, 0.25, 0.625, 0.25, 0.625, 0.5, 0.375, 0.5, 0.375, 0.5, 0.625, 0.5, 0.625, 0.75, 0.375, 0.75, 0.375, 0.75, 0.625, 0.75, 0.625, 1.0, 0.375, 1.0, 0.125, 0.5, 0.375, 0.5, 0.375, 0.75, 0.125, 0.75, 0.625, 0.5, 0.875, 0.5, 0.875, 0.75, 0.625, 0.75])
me_cube_022.use_remesh_fix_poles = True
me_cube_022.use_remesh_preserve_attributes = False
me_cube_022.use_mirror_vertex_groups = False
me_cube_022.update()
me_cube_023 = bpy.data.meshes.new('Cube.023')
me_cube_023.from_pydata([(-0.0438, -0.08532, -0.3501), (-0.1423, -0.07154, 0.2738), (-0.06891, 0.3237, -0.3631), (-0.1674, 0.3375, 0.2608), (0.164, -0.07153, -0.3175), (0.0655, -0.05776, 0.3063), (0.1389, 0.3375, -0.3305), (0.0404, 0.3512, 0.2933), (-0.03274, -0.2978, -0.1092), (-0.08998, -0.08283, 0.2191), (-0.02972, -0.1905, -0.179), (-0.08697, 0.02452, 0.1494), (0.09037, -0.2904, -0.0926), (0.03313, -0.07547, 0.2358), (0.09339, -0.1831, -0.1624), (0.03614, 0.03188, 0.166)], [], [(0, 1, 3, 2), (2, 3, 7, 6), (6, 7, 5, 4), (4, 5, 1, 0), (2, 6, 4, 0), (7, 3, 1, 5), (8, 9, 11, 10), (10, 11, 15, 14), (14, 15, 13, 12), (12, 13, 9, 8), (10, 14, 12, 8), (15, 11, 9, 13)])
_uv = me_cube_023.uv_layers.new(name='UVMap')
_uv.uv.foreach_set('vector', [0.375, 0.0, 0.625, 0.0, 0.625, 0.25, 0.375, 0.25, 0.375, 0.25, 0.625, 0.25, 0.625, 0.5, 0.375, 0.5, 0.375, 0.5, 0.625, 0.5, 0.625, 0.75, 0.375, 0.75, 0.375, 0.75, 0.625, 0.75, 0.625, 1.0, 0.375, 1.0, 0.125, 0.5, 0.375, 0.5, 0.375, 0.75, 0.125, 0.75, 0.625, 0.5, 0.875, 0.5, 0.875, 0.75, 0.625, 0.75, 0.375, 0.0, 0.625, 0.0, 0.625, 0.25, 0.375, 0.25, 0.375, 0.25, 0.625, 0.25, 0.625, 0.5, 0.375, 0.5, 0.375, 0.5, 0.625, 0.5, 0.625, 0.75, 0.375, 0.75, 0.375, 0.75, 0.625, 0.75, 0.625, 1.0, 0.375, 1.0, 0.125, 0.5, 0.375, 0.5, 0.375, 0.75, 0.125, 0.75, 0.625, 0.5, 0.875, 0.5, 0.875, 0.75, 0.625, 0.75])
me_cube_023.use_remesh_fix_poles = True
me_cube_023.use_remesh_preserve_attributes = False
me_cube_023.use_mirror_vertex_groups = False
me_cube_023.update()
arm_armature = bpy.data.armatures.new('Armature')  # bones are not reproduced

# ---- objects
ob_cube_004 = bpy.data.objects.new('Cube.004', me_cube_005)
ob_cube_001 = bpy.data.objects.new('Cube.001', me_cube_001)
ob_cube_002 = bpy.data.objects.new('Cube.002', me_cube_002)
ob_cube_003 = bpy.data.objects.new('Cube.003', me_cube_003)
ob_cube_005 = bpy.data.objects.new('Cube.005', me_cube_004)
ob_cube_006 = bpy.data.objects.new('Cube.006', me_cube_006)
ob_cube_007 = bpy.data.objects.new('Cube.007', me_cube_007)
ob_cube_008 = bpy.data.objects.new('Cube.008', me_cube_008)
ob_cube_009 = bpy.data.objects.new('Cube.009', me_cube_009)
ob_cube_010 = bpy.data.objects.new('Cube.010', me_cube_010)
ob_cube_011 = bpy.data.objects.new('Cube.011', me_cube_011)
ob_cube_012 = bpy.data.objects.new('Cube.012', me_cube_012)
ob_cube_013 = bpy.data.objects.new('Cube.013', me_cube_013)
ob_cube_014 = bpy.data.objects.new('Cube.014', me_cube_014)
ob_cube_015 = bpy.data.objects.new('Cube.015', me_cube_015)
ob_cube_016 = bpy.data.objects.new('Cube.016', me_cube_016)
ob_cube_017 = bpy.data.objects.new('Cube.017', me_cube_017)
ob_cube_018 = bpy.data.objects.new('Cube.018', me_cube_018)
ob_cube_019 = bpy.data.objects.new('Cube.019', me_cube_019)
ob_cube_020 = bpy.data.objects.new('Cube.020', me_cube_020)
ob_cube_021 = bpy.data.objects.new('Cube.021', me_cube_021)
ob_cube_022 = bpy.data.objects.new('Cube.022', me_cube_022)
ob_cube_023 = bpy.data.objects.new('Cube.023', me_cube_023)
ob_armature = bpy.data.objects.new('Armature', arm_armature)

# ---- transforms, parenting, visibility, modifiers, constraints
ob_cube_004.parent = ob_armature
ob_cube_004.matrix_parent_inverse = Matrix(((-0.9237, -0.02855, -0.3821, 4.002), (0.3829, -0.03003, -0.9233, 4.49), (0.01489, -0.9991, 0.03867, 0.454), (-0.0, 0.0, -0.0, 1.0)))
ob_cube_004.location = (1.488, 0.7322, 6.906)
ob_cube_004.lineart.crease_threshold = 0.0
ob_cube_001.parent = ob_armature
ob_cube_001.matrix_parent_inverse = Matrix(((-0.8827, -0.05252, -0.467, 4.549), (0.4298, 0.3117, -0.8474, 5.02), (0.1901, -0.9487, -0.2526, 2.182), (0.0, 0.0, 0.0, 1.0)))
ob_cube_001.location = (0.5567, 0.09741, 8.518)
ob_cube_001.lineart.crease_threshold = 0.0
ob_cube_002.parent = ob_armature
ob_cube_002.matrix_parent_inverse = Matrix(((-0.9062, -0.04513, 0.4205, -4.99), (-0.4137, 0.3016, -0.859, 4.547), (-0.08805, -0.9524, -0.292, 2.404), (0.0, 0.0, -0.0, 1.0)))
ob_cube_002.location = (-1.569, 0.09884, 8.392)
ob_cube_002.lineart.crease_threshold = 0.0
ob_cube_003.parent = ob_armature
ob_cube_003.matrix_parent_inverse = Matrix(((-0.9985, -0.05435, -0.00423, -0.9954), (8.848e-09, 0.0776, -0.997, 0.6757), (0.05451, -0.9955, -0.07749, 0.3292), (0.0, 0.0, 0.0, 1.0)))
ob_cube_003.location = (-0.9867, 0.04301, 2.872)
ob_cube_003.lineart.crease_threshold = 0.0
ob_cube_005.parent = ob_armature
ob_cube_005.matrix_parent_inverse = Matrix(((-0.9975, -0.05422, -0.04478, 0.9337), (0.04084, 0.07184, -0.9966, 0.6397), (0.05725, -0.9959, -0.06945, 0.206), (0.0, 0.0, 0.0, 1.0)))
ob_cube_005.location = (0.8298, 0.01571, 2.961)
ob_cube_005.lineart.crease_threshold = 0.0
ob_cube_006.parent = ob_armature
ob_cube_006.matrix_parent_inverse = Matrix(((0.9975, 0.003214, 0.07044, -0.1719), (-0.07043, -0.0003451, 0.9975, -10.75), (0.003231, -1.0, -0.0001177, 0.2062), (-0.0, 0.0, -0.0, 1.0)))
ob_cube_006.location = (-0.5556, -0.03133, 10.02)
ob_cube_006.lineart.crease_threshold = 0.0
ob_cube_007.parent = ob_armature
ob_cube_007.matrix_parent_inverse = Matrix(((0.9987, 0.00322, 0.05097, 0.007131), (-0.05104, 0.02422, 0.9984, -9.184), (0.00198, -0.9997, 0.02435, -0.01885), (-0.0, 0.0, -0.0, 1.0)))
ob_cube_007.location = (-0.488, 0.1313, 9.097)
ob_cube_007.lineart.crease_threshold = 0.0
ob_cube_008.parent = ob_armature
ob_cube_008.matrix_parent_inverse = Matrix(((0.9991, 0.002481, 0.04148, 0.09149), (-0.04151, 0.01178, 0.9991, -8.863), (0.00199, -0.9999, 0.01187, 0.09162), (-0.0, 0.0, -0.0, 1.0)))
ob_cube_008.location = (-0.4522, -0.01622, 7.849)
ob_cube_008.lineart.crease_threshold = 0.0
ob_cube_009.parent = ob_armature
ob_cube_009.matrix_parent_inverse = Matrix(((0.997, 0.007184, 0.07647, -0.1636), (-0.0767, 0.1457, 0.9864, -6.776), (-0.004051, -0.9893, 0.1458, -1.03), (0.0, -0.0, -0.0, 1.0)))
ob_cube_009.location = (-0.3069, -0.1143, 6.67)
ob_cube_009.lineart.crease_threshold = 0.0
ob_cube_010.parent = ob_armature
ob_cube_010.matrix_parent_inverse = Matrix(((0.9982, 0.005986, 0.06036, -0.06362), (-0.06037, 0.001929, 0.9982, -6.204), (0.005859, -1.0, 0.002287, -0.1391), (-0.0, 0.0, -0.0, 1.0)))
ob_cube_010.location = (-0.3027, -0.07473, 5.636)
ob_cube_010.lineart.crease_threshold = 0.0
ob_cube_011.parent = ob_armature
ob_cube_011.matrix_parent_inverse = Matrix(((-0.9653, -0.05692, -0.255, 1.578), (0.2512, 0.06645, -0.9657, 2.874), (0.07191, -0.9962, -0.04985, 0.132), (0.0, 0.0, 0.0, 1.0)))
ob_cube_011.location = (0.559, -0.0129, 4.008)
ob_cube_011.lineart.crease_threshold = 0.0
ob_cube_012.parent = ob_armature
ob_cube_012.matrix_parent_inverse = Matrix(((-0.9975, -0.05422, -0.04478, 0.9337), (0.04084, 0.07184, -0.9966, 0.6397), (0.05725, -0.9959, -0.06945, 0.206), (0.0, 0.0, 0.0, 1.0)))
ob_cube_012.location = (0.8705, 0.09353, 1.682)
ob_cube_012.lineart.crease_threshold = 0.0
ob_cube_013.parent = ob_armature
ob_cube_013.matrix_parent_inverse = Matrix(((-0.9943, -0.02913, 0.1021, 0.8238), (-0.03569, -0.8138, -0.58, -0.4541), (0.09996, -0.5804, 0.8082, -0.5281), (-0.0, 0.0, -0.0, 1.0)))
ob_cube_013.location = (0.8816, -0.08842, 0.265)
ob_cube_013.lineart.crease_threshold = 0.0
ob_cube_014.parent = ob_armature
ob_cube_014.matrix_parent_inverse = Matrix(((-0.9993, -0.03126, 0.02134, -1.019), (0.01325, -0.8171, -0.5764, -0.4325), (0.03545, -0.5757, 0.8169, -0.4045), (-0.0, 0.0, -0.0, 1.0)))
ob_cube_014.location = (-1.025, 0.007591, 0.2414)
ob_cube_014.lineart.crease_threshold = 0.0
ob_cube_015.parent = ob_armature
ob_cube_015.matrix_parent_inverse = Matrix(((-0.9985, -0.05435, -0.00423, -0.9954), (8.848e-09, 0.0776, -0.997, 0.6757), (0.05451, -0.9955, -0.07749, 0.3292), (0.0, 0.0, 0.0, 1.0)))
ob_cube_015.location = (-1.009, 0.1566, 1.606)
ob_cube_015.lineart.crease_threshold = 0.0
ob_cube_016.parent = ob_armature
ob_cube_016.matrix_parent_inverse = Matrix(((-0.9955, -0.05363, 0.07761, -1.252), (-0.08085, 0.06125, -0.9948, 3.072), (0.0486, -0.9967, -0.06531, 0.2846), (0.0, 0.0, 0.0, 1.0)))
ob_cube_016.location = (-0.9267, -8.35e-07, 3.959)
ob_cube_016.lineart.crease_threshold = 0.0
ob_cube_017.parent = ob_armature
ob_cube_017.matrix_parent_inverse = Matrix(((-0.9062, -0.04513, 0.4205, -4.99), (-0.4137, 0.3016, -0.859, 4.547), (-0.08805, -0.9524, -0.292, 2.404), (0.0, 0.0, -0.0, 1.0)))
ob_cube_017.location = (-2.107, 0.445, 7.431)
ob_cube_017.lineart.crease_threshold = 0.0
ob_cube_018.parent = ob_armature
ob_cube_018.matrix_parent_inverse = Matrix(((-0.9523, -0.0675, 0.2976, -4.262), (-0.2991, 0.01397, -0.9541, 4.332), (0.06024, -0.9976, -0.0335, 1.062), (0.0, 0.0, 0.0, 1.0)))
ob_cube_018.location = (-2.649, 0.6884, 5.995)
ob_cube_018.lineart.crease_threshold = 0.0
ob_cube_019.parent = ob_armature
ob_cube_019.matrix_parent_inverse = Matrix(((-0.9963, -0.0377, 0.07692, -3.208), (-0.07573, -0.03202, -0.9966, 4.555), (0.04004, -0.9988, 0.02904, 0.6657), (-0.0, 0.0, -0.0, 1.0)))
ob_cube_019.location = (-2.837, 0.5498, 5.083)
ob_cube_019.lineart.crease_threshold = 0.0
ob_cube_020.parent = ob_armature
ob_cube_020.matrix_parent_inverse = Matrix(((-0.9523, -0.0675, 0.2976, -4.262), (-0.2991, 0.01397, -0.9541, 4.332), (0.06024, -0.9976, -0.0335, 1.062), (0.0, 0.0, 0.0, 1.0)))
ob_cube_020.location = (-2.402, 0.675, 6.697)
ob_cube_020.lineart.crease_threshold = 0.0
ob_cube_021.parent = ob_armature
ob_cube_021.matrix_parent_inverse = Matrix(((-0.8827, -0.05252, -0.467, 4.549), (0.4298, 0.3117, -0.8474, 5.02), (0.1901, -0.9487, -0.2526, 2.182), (0.0, 0.0, 0.0, 1.0)))
ob_cube_021.location = (1.166, 0.4854, 7.621)
ob_cube_021.lineart.crease_threshold = 0.0
ob_cube_022.parent = ob_armature
ob_cube_022.matrix_parent_inverse = Matrix(((-0.9237, -0.02855, -0.3821, 4.002), (0.3829, -0.03003, -0.9233, 4.49), (0.01489, -0.9991, 0.03867, 0.454), (-0.0, 0.0, -0.0, 1.0)))
ob_cube_022.location = (1.752, 0.7205, 6.231)
ob_cube_022.lineart.crease_threshold = 0.0
ob_cube_023.parent = ob_armature
ob_cube_023.matrix_parent_inverse = Matrix(((-0.9653, -0.005731, -0.2611, 3.384), (0.2611, -0.04878, -0.9641, 4.334), (-0.007211, -0.9988, 0.04858, 0.4412), (0.0, 0.0, -0.0, 1.0)))
ob_cube_023.location = (2.042, 0.5609, 5.348)
ob_cube_023.lineart.crease_threshold = 0.0
ob_armature.location = (-0.2498, -0.1287, 5.198)
ob_armature.show_in_front = True

# ---- collection membership
col_box_man.objects.link(ob_cube_004)
col_box_man.objects.link(ob_cube_001)
col_box_man.objects.link(ob_cube_002)
col_box_man.objects.link(ob_cube_003)
col_box_man.objects.link(ob_cube_005)
col_box_man.objects.link(ob_cube_006)
col_box_man.objects.link(ob_cube_007)
col_box_man.objects.link(ob_cube_008)
col_box_man.objects.link(ob_cube_009)
col_box_man.objects.link(ob_cube_010)
col_box_man.objects.link(ob_cube_011)
col_box_man.objects.link(ob_cube_012)
col_box_man.objects.link(ob_cube_013)
col_box_man.objects.link(ob_cube_014)
col_box_man.objects.link(ob_cube_015)
col_box_man.objects.link(ob_cube_016)
col_box_man.objects.link(ob_cube_017)
col_box_man.objects.link(ob_cube_018)
col_box_man.objects.link(ob_cube_019)
col_box_man.objects.link(ob_cube_020)
col_box_man.objects.link(ob_cube_021)
col_box_man.objects.link(ob_cube_022)
col_box_man.objects.link(ob_cube_023)
col_box_man.objects.link(ob_armature)

# ---- scene / render settings (as saved in the file)
scene.frame_start = 0; scene.frame_end = 20; scene.frame_set(0)
scene.render.engine = 'BLENDER_EEVEE_NEXT'
scene.cycles.use_denoising = False
scene.cycles.samples = 128
scene.cycles.sampling_pattern = 'TABULATED_SOBOL'
scene.cycles.use_adaptive_sampling = False
scene.cycles.use_light_tree = False
scene.view_settings.view_transform = 'Filmic'
bpy.context.view_layer.update()

# ---- added for rendering (the .blend has no active camera and no usable light): camera, sun
cam_auto = bpy.data.cameras.new('AutoCamera')
cam_auto.lens = 50.0
cam_auto.sensor_width = 36.0
cam_auto.clip_end = 1000.0
ob_auto_camera = bpy.data.objects.new('AutoCamera', cam_auto)
scene.collection.objects.link(ob_auto_camera)
ob_auto_camera.location = (10.8843, -14.0799, 14.2649)
ob_auto_camera.rotation_euler = (1.09748, -7.21219e-08, 0.694738)
scene.camera = ob_auto_camera
light_auto_sun = bpy.data.lights.new('AutoSun', 'SUN')
light_auto_sun.energy = 3.0
light_auto_sun.angle = 0.0523599
ob_auto_sun = bpy.data.objects.new('AutoSun', light_auto_sun)
scene.collection.objects.link(ob_auto_sun)
ob_auto_sun.rotation_euler = (0.872665, 0.174533, 0.523599)
bpy.context.view_layer.update()
